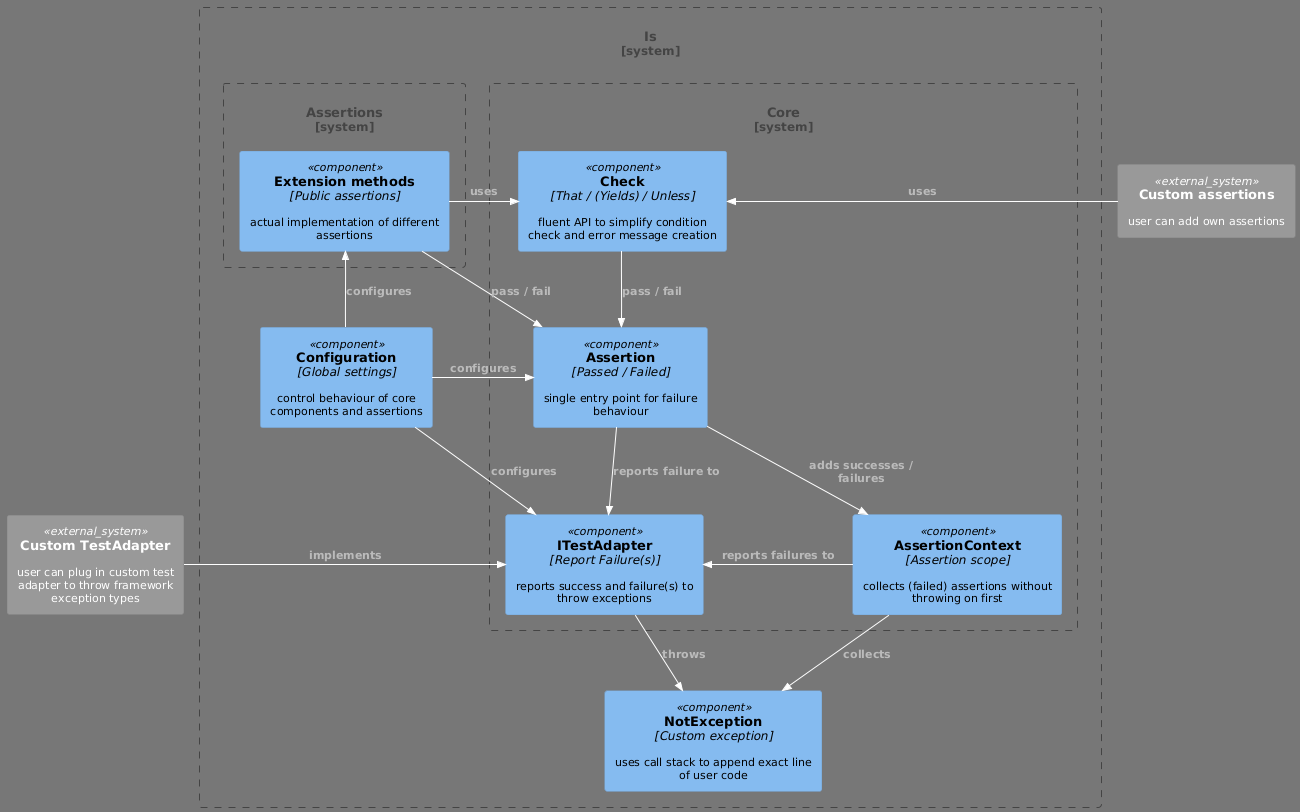

The diagram above was rendered by PlantUML. Its source (embedded in the PNG):
@startuml
!include <C4/C4_Component>

!theme reddress-darkblue
' !theme plain
' !theme metal
' !theme materia

' left to right direction

System_Ext(ca, "Custom assertions", "user can add own assertions")
System_Ext(cta, "Custom TestAdapter", "user can plug in custom test adapter to throw framework exception types")

System_Boundary(Is, "Is") {
    Component(ex, "NotException", "Custom exception", "uses call stack to append exact line of user code")
    Component(conf, "Configuration", "Global settings", "control behaviour of core components and assertions")

    System_Boundary(Assertions, "Assertions") {
        Component(ext, "Extension methods", "Public assertions", "actual implementation of different assertions")
        }

    System_Boundary(Core, "Core") {
        Component(ass, "Assertion", "Passed / Failed", "single entry point for failure behaviour")
        Component(check, "Check", "That / (Yields) / Unless", "fluent API to simplify condition check and error message creation")
        Component(ctx, "AssertionContext", "Assertion scope", "collects (failed) assertions without throwing on first")
        Component(ita, "ITestAdapter", "Report Failure(s)", "reports success and failure(s) to throw exceptions")
        }
    }
}

Rel(ass, ita, "reports failure to")
Rel(ctx, ex, "collects")
Rel(ita, ex, "throws")
Rel_R(cta, ita, "implements")

Rel_U(ext, check, "uses")
Rel(ext, ass, "pass / fail")
Rel_L(ca, check, "uses")

Rel_L(ctx, ita, "reports failures to")

Rel(check, ass, "pass / fail")
Rel(ass, ctx, "adds successes / failures")

Rel_R(conf, ass, "configures")
Rel(conf, ita, "configures")
Rel_U(conf, ext, "configures")
@enduml